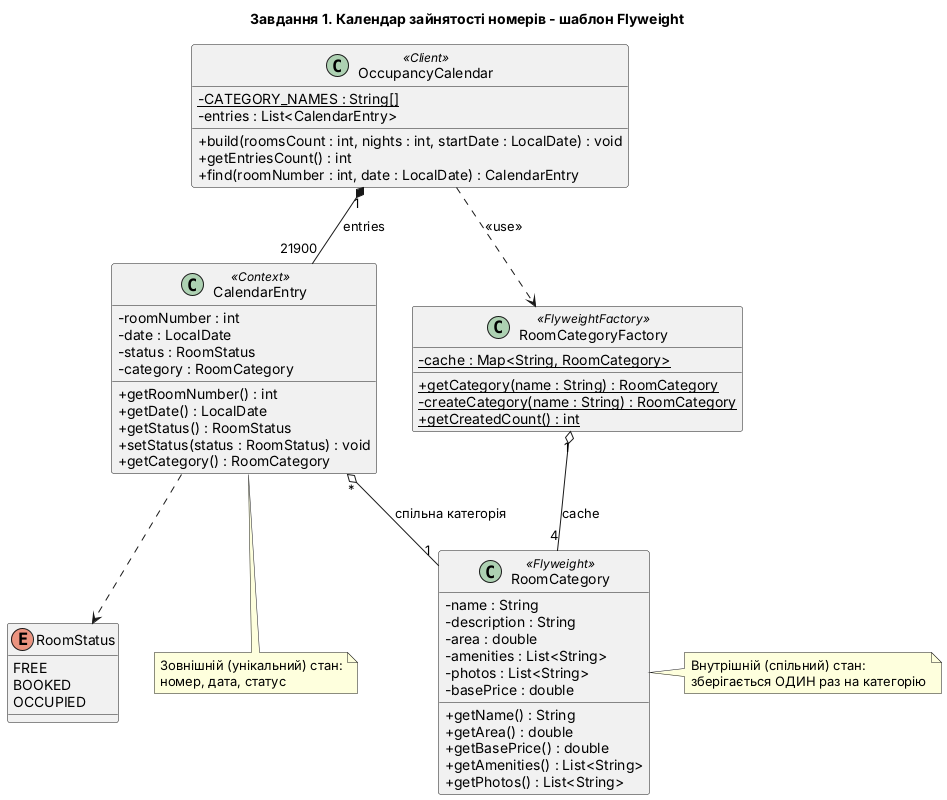

The diagram above was rendered by PlantUML. Its source (embedded in the PNG):
@startuml task1_flyweight
title Завдання 1. Календар зайнятості номерів - шаблон Flyweight
skinparam classAttributeIconSize 0

class OccupancyCalendar <<Client>> {
  - {static} CATEGORY_NAMES : String[]
  - entries : List<CalendarEntry>
  + build(roomsCount : int, nights : int, startDate : LocalDate) : void
  + getEntriesCount() : int
  + find(roomNumber : int, date : LocalDate) : CalendarEntry
}

class CalendarEntry <<Context>> {
  - roomNumber : int
  - date : LocalDate
  - status : RoomStatus
  - category : RoomCategory
  + getRoomNumber() : int
  + getDate() : LocalDate
  + getStatus() : RoomStatus
  + setStatus(status : RoomStatus) : void
  + getCategory() : RoomCategory
}

class RoomCategory <<Flyweight>> {
  - name : String
  - description : String
  - area : double
  - amenities : List<String>
  - photos : List<String>
  - basePrice : double
  + getName() : String
  + getArea() : double
  + getBasePrice() : double
  + getAmenities() : List<String>
  + getPhotos() : List<String>
}

class RoomCategoryFactory <<FlyweightFactory>> {
  - {static} cache : Map<String, RoomCategory>
  + {static} getCategory(name : String) : RoomCategory
  - {static} createCategory(name : String) : RoomCategory
  + {static} getCreatedCount() : int
}

enum RoomStatus {
  FREE
  BOOKED
  OCCUPIED
}

OccupancyCalendar "1" *-- "21900" CalendarEntry : entries
CalendarEntry "*" o-- "1" RoomCategory : спільна категорія
CalendarEntry ..> RoomStatus
RoomCategoryFactory "1" o-- "4" RoomCategory : cache
OccupancyCalendar ..> RoomCategoryFactory : <<use>>

note right of RoomCategory
  Внутрішній (спільний) стан:
  зберігається ОДИН раз на категорію
end note
note bottom of CalendarEntry
  Зовнішній (унікальний) стан:
  номер, дата, статус
end note
@enduml